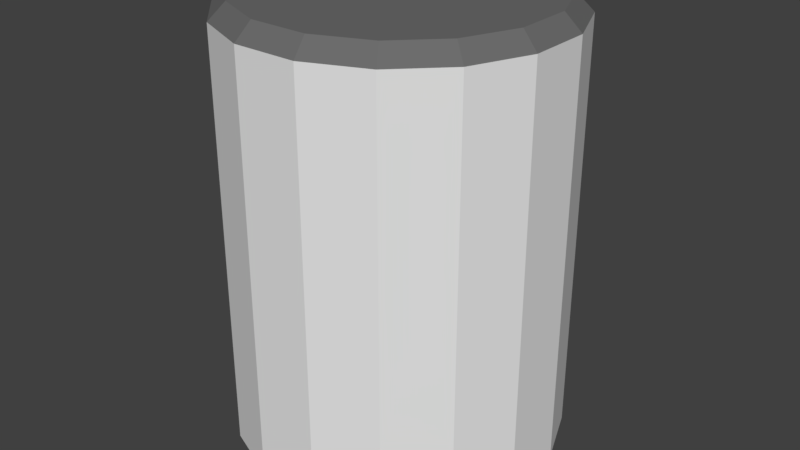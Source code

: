 # Source: lataGaseosa_blend.blend  (saved by Blender 2.79.0; exported with 4.5.12 LTS)
import bpy
from mathutils import Matrix  # noqa: F401  (used for matrix-valued properties, if any)

bpy.ops.wm.read_factory_settings(use_empty=True)
scene = bpy.context.scene
scene.name = 'Scene'

# ---- collections
col_collection_1 = bpy.data.collections.new('Collection 1'); scene.collection.children.link(col_collection_1)

# ---- materials (node trees are filled in below, after node groups)
mat_metallata = bpy.data.materials.new('MetalLata')
mat_metallata.alpha_threshold = 0.0
mat_metallata.use_transparent_shadow = False
mat_metallata.diffuse_color = (0.1523, 0.1523, 0.1523, 1.0)
mat_metallata.roughness = 0.5
mat_metallata.specular_intensity = 1.0
mat_etiquetagaseosa = bpy.data.materials.new('EtiquetaGaseosa')
mat_etiquetagaseosa.alpha_threshold = 0.0
mat_etiquetagaseosa.use_transparent_shadow = False
mat_etiquetagaseosa.roughness = 0.5

# ---- material node trees

# ---- world
world_world = bpy.data.worlds.new('World'); scene.world = world_world
world_world.color = (0.05088, 0.05088, 0.05088)
world_world.use_sun_shadow = False
world_world.sun_shadow_jitter_overblur = 0.0
world_world.cycles.sampling_method = 'MANUAL'

# ---- meshes
me_cylinder = bpy.data.meshes.new('Cylinder')
me_cylinder.from_pydata([(0.09755, 0.4904, 0.6379), (0.2778, 0.4157, 0.6379), (0.4157, 0.2778, 0.6379), (0.4904, 0.09755, 0.6379), (0.4904, -0.09754, 0.6379), (0.4157, -0.2778, 0.6379), (0.2778, -0.4157, 0.6379), (0.09755, -0.4904, 0.6379), (-0.09755, -0.4904, 0.6379), (-0.2778, -0.4157, 0.6379), (-0.4157, -0.2778, 0.6379), (-0.4904, -0.09754, 0.6379), (-0.4904, 0.09755, 0.6379), (-0.4157, 0.2778, 0.6379), (-0.2778, 0.4157, 0.6379), (-0.09754, 0.4904, 0.6379), (-0.08779, -0.4414, 0.6879), (-0.25, -0.3742, 0.6879), (-0.3742, -0.25, 0.6879), (-0.4414, -0.08779, 0.6879), (-0.4414, 0.08779, 0.6879), (-0.3742, 0.25, 0.6879), (-0.25, 0.3742, 0.6879), (-0.08779, 0.4414, 0.6879), (0.08779, 0.4414, 0.6879), (0.25, 0.3742, 0.6879), (0.3742, 0.25, 0.6879), (0.4414, 0.08779, 0.6879), (0.4414, -0.08779, 0.6879), (0.3742, -0.25, 0.6879), (0.25, -0.3742, 0.6879), (0.08779, -0.4414, 0.6879), (0.09755, 0.4904, -0.6379), (0.2778, 0.4157, -0.6379), (0.4157, 0.2778, -0.6379), (0.4904, 0.09755, -0.6379), (0.4904, -0.09754, -0.6379), (0.4157, -0.2778, -0.6379), (0.2778, -0.4157, -0.6379), (0.09755, -0.4904, -0.6379), (-0.09755, -0.4904, -0.6379), (-0.2778, -0.4157, -0.6379), (-0.4157, -0.2778, -0.6379), (-0.4904, -0.09754, -0.6379), (-0.4904, 0.09755, -0.6379), (-0.4157, 0.2778, -0.6379), (-0.2778, 0.4157, -0.6379), (-0.09754, 0.4904, -0.6379), (-0.08779, -0.4414, -0.6879), (-0.25, -0.3742, -0.6879), (-0.3742, -0.25, -0.6879), (-0.4414, -0.08779, -0.6879), (-0.4414, 0.08779, -0.6879), (-0.3742, 0.25, -0.6879), (-0.25, 0.3742, -0.6879), (-0.08779, 0.4414, -0.6879), (0.08779, 0.4414, -0.6879), (0.25, 0.3742, -0.6879), (0.3742, 0.25, -0.6879), (0.4414, 0.08779, -0.6879), (0.4414, -0.08779, -0.6879), (0.3742, -0.25, -0.6879), (0.25, -0.3742, -0.6879), (0.08779, -0.4414, -0.6879)], [], [(2, 1, 25, 26), (16, 31, 30, 29, 28, 27, 26, 25, 24, 23, 22, 21, 20, 19, 18, 17), (11, 10, 18, 19), (3, 2, 26, 27), (12, 11, 19, 20), (4, 3, 27, 28), (13, 12, 20, 21), (5, 4, 28, 29), (14, 13, 21, 22), (6, 5, 29, 30), (15, 14, 22, 23), (7, 6, 30, 31), (0, 15, 23, 24), (9, 8, 16, 17), (8, 7, 31, 16), (1, 0, 24, 25), (10, 9, 17, 18), (2, 34, 33, 1), (3, 35, 34, 2), (4, 36, 35, 3), (5, 37, 36, 4), (6, 38, 37, 5), (7, 39, 38, 6), (8, 40, 39, 7), (11, 43, 42, 10), (10, 42, 41, 9), (9, 41, 40, 8), (12, 44, 43, 11), (13, 45, 44, 12), (14, 46, 45, 13), (0, 32, 47, 15), (15, 47, 46, 14), (1, 33, 32, 0), (34, 58, 57, 33), (48, 49, 50, 51, 52, 53, 54, 55, 56, 57, 58, 59, 60, 61, 62, 63), (43, 51, 50, 42), (35, 59, 58, 34), (44, 52, 51, 43), (36, 60, 59, 35), (45, 53, 52, 44), (37, 61, 60, 36), (46, 54, 53, 45), (38, 62, 61, 37), (47, 55, 54, 46), (39, 63, 62, 38), (32, 56, 55, 47), (41, 49, 48, 40), (40, 48, 63, 39), (33, 57, 56, 32), (42, 50, 49, 41)])
me_cylinder.polygons.foreach_set('material_index', [0, 0, 0, 0, 0, 0, 0, 0, 0, 0, 0, 0, 0, 0, 0, 0, 0, 1, 1, 1, 1, 1, 1, 1, 1, 1, 1, 1, 1, 1, 1, 1, 1, 0, 0, 0, 0, 0, 0, 0, 0, 0, 0, 0, 0, 0, 0, 0, 0, 0])
_uv = me_cylinder.uv_layers.new(name='UVMap')
_uv.uv.foreach_set('vector', [0.0, 0.0, 0.0, 0.0, 0.0, 0.0, 0.0, 0.0, 0.0, 0.0, 0.0, 0.0, 0.0, 0.0, 0.0, 0.0, 0.0, 0.0, 0.0, 0.0, 0.0, 0.0, 0.0, 0.0, 0.0, 0.0, 0.0, 0.0, 0.0, 0.0, 0.0, 0.0, 0.0, 0.0, 0.0, 0.0, 0.0, 0.0, 0.0, 0.0, 0.0, 0.0, 0.0, 0.0, 0.0, 0.0, 0.0, 0.0, 0.0, 0.0, 0.0, 0.0, 0.0, 0.0, 0.0, 0.0, 0.0, 0.0, 0.0, 0.0, 0.0, 0.0, 0.0, 0.0, 0.0, 0.0, 0.0, 0.0, 0.0, 0.0, 0.0, 0.0, 0.0, 0.0, 0.0, 0.0, 0.0, 0.0, 0.0, 0.0, 0.0, 0.0, 0.0, 0.0, 0.0, 0.0, 0.0, 0.0, 0.0, 0.0, 0.0, 0.0, 0.0, 0.0, 0.0, 0.0, 0.0, 0.0, 0.0, 0.0, 0.0, 0.0, 0.0, 0.0, 0.0, 0.0, 0.0, 0.0, 0.0, 0.0, 0.0, 0.0, 0.0, 0.0, 0.0, 0.0, 0.0, 0.0, 0.0, 0.0, 0.0, 0.0, 0.0, 0.0, 0.0, 0.0, 0.0, 0.0, 0.0, 0.0, 0.0, 0.0, 0.0, 0.0, 0.0, 0.0, 0.0, 0.0, 0.0, 0.0, 0.0, 0.0, 0.0, 0.0, 0.0, 0.0, 0.0, 0.0, 0.0, 0.0, 0.0, 0.0, 0.0, 0.0, 0.0, 0.0, 0.0, 0.0, 0.0, 0.0, 0.25, 1.011, 0.25, -0.0108, 0.3125, -0.0108, 0.3125, 1.011, 0.1875, 1.011, 0.1875, -0.0108, 0.25, -0.0108, 0.25, 1.011, 0.125, 1.011, 0.125, -0.0108, 0.1875, -0.0108, 0.1875, 1.011, 0.06256, 1.011, 0.06256, -0.0108, 0.125, -0.0108, 0.125, 1.011, 6.419e-05, 1.011, 6.375e-05, -0.0108, 0.06256, -0.0108, 0.06256, 1.011, 0.9374, 1.011, 0.9374, -0.0108, 0.9999, -0.0108, 0.9999, 1.011, 0.875, 1.011, 0.875, -0.0108, 0.9374, -0.0108, 0.9374, 1.011, 0.6875, 1.011, 0.6875, -0.0108, 0.75, -0.0108, 0.75, 1.011, 0.75, 1.011, 0.75, -0.0108, 0.8125, -0.0108, 0.8125, 1.011, 0.8125, 1.011, 0.8125, -0.0108, 0.875, -0.0108, 0.875, 1.011, 0.625, 1.011, 0.625, -0.0108, 0.6875, -0.0108, 0.6875, 1.011, 0.5625, 1.011, 0.5625, -0.0108, 0.625, -0.0108, 0.625, 1.011, 0.5, 1.011, 0.5, -0.0108, 0.5625, -0.0108, 0.5625, 1.011, 0.375, 1.011, 0.375, -0.0108, 0.4375, -0.0108, 0.4375, 1.011, 0.4375, 1.011, 0.4375, -0.0108, 0.5, -0.0108, 0.5, 1.011, 0.3125, 1.011, 0.3125, -0.0108, 0.375, -0.0108, 0.375, 1.011, 0.0, 0.0, 0.0, 0.0, 0.0, 0.0, 0.0, 0.0, 0.0, 0.0, 0.0, 0.0, 0.0, 0.0, 0.0, 0.0, 0.0, 0.0, 0.0, 0.0, 0.0, 0.0, 0.0, 0.0, 0.0, 0.0, 0.0, 0.0, 0.0, 0.0, 0.0, 0.0, 0.0, 0.0, 0.0, 0.0, 0.0, 0.0, 0.0, 0.0, 0.0, 0.0, 0.0, 0.0, 0.0, 0.0, 0.0, 0.0, 0.0, 0.0, 0.0, 0.0, 0.0, 0.0, 0.0, 0.0, 0.0, 0.0, 0.0, 0.0, 0.0, 0.0, 0.0, 0.0, 0.0, 0.0, 0.0, 0.0, 0.0, 0.0, 0.0, 0.0, 0.0, 0.0, 0.0, 0.0, 0.0, 0.0, 0.0, 0.0, 0.0, 0.0, 0.0, 0.0, 0.0, 0.0, 0.0, 0.0, 0.0, 0.0, 0.0, 0.0, 0.0, 0.0, 0.0, 0.0, 0.0, 0.0, 0.0, 0.0, 0.0, 0.0, 0.0, 0.0, 0.0, 0.0, 0.0, 0.0, 0.0, 0.0, 0.0, 0.0, 0.0, 0.0, 0.0, 0.0, 0.0, 0.0, 0.0, 0.0, 0.0, 0.0, 0.0, 0.0, 0.0, 0.0, 0.0, 0.0, 0.0, 0.0, 0.0, 0.0, 0.0, 0.0, 0.0, 0.0, 0.0, 0.0, 0.0, 0.0, 0.0, 0.0, 0.0, 0.0, 0.0, 0.0, 0.0, 0.0, 0.0, 0.0, 0.0, 0.0, 0.0, 0.0, 0.0, 0.0, 0.0, 0.0, 0.0, 0.0])
me_cylinder.materials.append(mat_metallata)
me_cylinder.materials.append(mat_etiquetagaseosa)
me_cylinder.use_remesh_preserve_volume = False
me_cylinder.use_remesh_preserve_attributes = False
me_cylinder.use_mirror_vertex_groups = False
me_cylinder.update()

# ---- objects
ob_cylinder = bpy.data.objects.new('Cylinder', me_cylinder)

# ---- transforms, parenting, visibility, modifiers, constraints
ob_cylinder.location = (0.0, 0.0, 0.75)
ob_cylinder.lineart.crease_threshold = 0.0

# ---- collection membership
col_collection_1.objects.link(ob_cylinder)

# ---- scene / render settings (as saved in the file)
scene.frame_start = 1; scene.frame_end = 250; scene.frame_set(1)
scene.render.engine = 'BLENDER_EEVEE_NEXT'
scene.render.resolution_percentage = 50
scene.render.dither_intensity = 0.0
scene.cycles.use_denoising = False
scene.cycles.samples = 128
scene.cycles.sampling_pattern = 'TABULATED_SOBOL'
scene.cycles.use_adaptive_sampling = False
scene.cycles.use_light_tree = False
scene.cycles.blur_glossy = 0.0
scene.cycles.sample_clamp_indirect = 0.0
scene.view_settings.view_transform = 'Standard'
bpy.context.view_layer.update()

# ---- added for rendering (the .blend has no active camera and no usable light): camera, sun
cam_auto = bpy.data.cameras.new('AutoCamera')
cam_auto.lens = 50.0
cam_auto.sensor_width = 36.0
cam_auto.clip_end = 1000.0
ob_auto_camera = bpy.data.objects.new('AutoCamera', cam_auto)
scene.collection.objects.link(ob_auto_camera)
ob_auto_camera.location = (1.8075, -2.169, 2.196)
ob_auto_camera.rotation_euler = (1.09748, -7.21219e-08, 0.694738)
scene.camera = ob_auto_camera
light_auto_sun = bpy.data.lights.new('AutoSun', 'SUN')
light_auto_sun.energy = 3.0
light_auto_sun.angle = 0.0523599
ob_auto_sun = bpy.data.objects.new('AutoSun', light_auto_sun)
scene.collection.objects.link(ob_auto_sun)
ob_auto_sun.rotation_euler = (0.872665, 0.174533, 0.523599)
bpy.context.view_layer.update()
